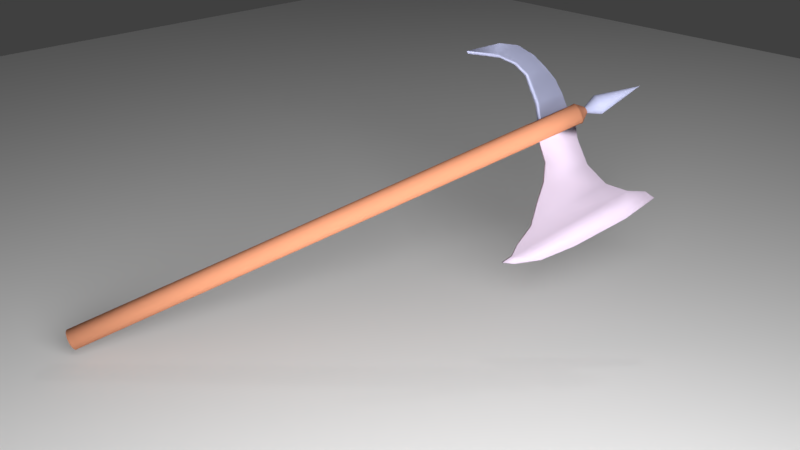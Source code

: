 # Source: halberd.blend  (saved by Blender 2.78.0; exported with 4.5.12 LTS)
import bpy
from mathutils import Matrix  # noqa: F401  (used for matrix-valued properties, if any)

bpy.ops.wm.read_factory_settings(use_empty=True)
scene = bpy.context.scene
scene.name = 'Scene'

# ---- collections
col_collection_1 = bpy.data.collections.new('Collection 1'); scene.collection.children.link(col_collection_1)
col_collection_5 = bpy.data.collections.new('Collection 5'); scene.collection.children.link(col_collection_5)

# ---- materials (node trees are filled in below, after node groups)
mat_blade = bpy.data.materials.new('Blade')
mat_blade.alpha_threshold = 0.0
mat_blade.diffuse_color = (0.7586, 0.6347, 0.7991, 1.0)
mat_blade.specular_color = (0.8523, 0.9711, 1.0)
mat_blade.roughness = 0.5
mat_behindblade = bpy.data.materials.new('BehindBlade')
mat_behindblade.alpha_threshold = 0.0
mat_behindblade.diffuse_color = (0.5333, 0.5583, 0.7991, 1.0)
mat_behindblade.roughness = 0.5
mat_top = bpy.data.materials.new('Top')
mat_top.alpha_threshold = 0.0
mat_top.diffuse_color = (0.5333, 0.5583, 0.7991, 1.0)
mat_top.roughness = 0.5
mat_wood = bpy.data.materials.new('Wood')
mat_wood.alpha_threshold = 0.0
mat_wood.diffuse_color = (0.8, 0.3325, 0.1878, 1.0)
mat_wood.roughness = 0.5
mat_material_003 = bpy.data.materials.new('Material.003')
mat_material_003.alpha_threshold = 0.0
mat_material_003.roughness = 0.5

# ---- material node trees
mat_blade.use_nodes = True; mat_blade.node_tree.nodes.clear()
_N = mat_blade.node_tree.nodes; _L = mat_blade.node_tree.links
n0 = _N.new('ShaderNodeOutputMaterial'); n0.name = 'Material Output'; n0.location = (300, 300)
n1 = _N.new('ShaderNodeBsdfDiffuse'); n1.name = 'Diffuse BSDF'; n1.location = (10, 300)
n1.inputs[0].default_value = (0.7586, 0.6347, 0.7991, 1.0)
_L.new(n1.outputs[0], n0.inputs[0])
n0.is_active_output = True
mat_material_003.use_nodes = True; mat_material_003.node_tree.nodes.clear()
_N = mat_material_003.node_tree.nodes; _L = mat_material_003.node_tree.links
n0 = _N.new('ShaderNodeOutputMaterial'); n0.name = 'Material Output'; n0.location = (300, 300)
n1 = _N.new('ShaderNodeEmission'); n1.name = 'Emission'; n1.location = (10, 300)
n1.inputs[0].default_value = (0.8, 0.8, 0.8, 1.0)
n1.inputs[1].default_value = 10.0
_L.new(n1.outputs[0], n0.inputs[0])
n0.is_active_output = True

# ---- world
world_world = bpy.data.worlds.new('World'); scene.world = world_world
world_world.color = (0.05088, 0.05088, 0.05088)
world_world.use_sun_shadow = False
world_world.sun_shadow_jitter_overblur = 0.0
world_world.cycles.sampling_method = 'MANUAL'

# ---- cameras
cam_camera = bpy.data.cameras.new('Camera')
cam_camera.clip_end = 100.0
cam_camera.lens = 35.0
cam_camera.sensor_width = 32.0
cam_camera.sensor_height = 18.0
cam_camera.ortho_scale = 7.314
cam_camera.dof.focus_distance = 0.0

# ---- lights
light_lamp_001 = bpy.data.lights.new('Lamp.001', 'POINT')
light_lamp_001.transmission_factor = 0.0
light_lamp_001.cutoff_distance = 30.0
light_lamp_001.energy = 100.0
light_lamp_001.shadow_buffer_clip_start = 1.001
light_lamp_001.shadow_soft_size = 0.1
light_lamp_001.shadow_maximum_resolution = 0.006
light_lamp_001.use_absolute_resolution = True

# ---- meshes
me_cylinder = bpy.data.meshes.new('Cylinder')
me_cylinder.from_pydata([(-0.0253, 0.07797, 0.1956), (-0.0253, 0.07797, 4.203), (-0.01006, 0.08075, 0.1956), (-0.01006, 0.08075, 4.203), (0.005423, 0.08049, 0.1956), (0.005423, 0.08049, 4.203), (0.02056, 0.07723, 0.1956), (0.02056, 0.07723, 4.203), (0.03477, 0.07107, 0.1956), (0.03477, 0.07107, 4.203), (0.04751, 0.06226, 0.1956), (0.04751, 0.06226, 4.203), (0.05828, 0.05113, 0.1956), (0.05828, 0.05113, 4.203), (0.06668, 0.03812, 0.1956), (0.06668, 0.03812, 4.203), (0.07237, 0.02372, 0.1956), (0.07237, 0.02372, 4.203), (0.07515, 0.00848, 0.1956), (0.07515, 0.00848, 4.203), (0.0749, -0.007005, 0.1956), (0.0749, -0.007005, 4.203), (0.07163, -0.02214, 0.1956), (0.07163, -0.02214, 4.203), (0.06548, -0.03635, 0.1956), (0.06548, -0.03635, 4.203), (0.05666, -0.04909, 0.1956), (0.05666, -0.04909, 4.203), (0.04554, -0.05986, 0.1956), (0.04554, -0.05986, 4.203), (0.03252, -0.06826, 0.1956), (0.03252, -0.06826, 4.203), (0.01812, -0.07396, 0.1956), (0.01812, -0.07396, 4.203), (0.002884, -0.07673, 0.1956), (0.002884, -0.07673, 4.203), (-0.0126, -0.07648, 0.1956), (-0.0126, -0.07648, 4.203), (-0.02774, -0.07321, 0.1956), (-0.02774, -0.07321, 4.203), (-0.04195, -0.06706, 0.1956), (-0.04195, -0.06706, 4.203), (-0.05469, -0.05825, 0.1956), (-0.05469, -0.05825, 4.203), (-0.06546, -0.04712, 0.1956), (-0.06546, -0.04712, 4.203), (-0.07386, -0.03411, 0.1956), (-0.07386, -0.03411, 4.203), (-0.07955, -0.0197, 0.1956), (-0.07955, -0.0197, 4.203), (-0.08233, -0.004466, 0.1956), (-0.08208, 0.01102, 0.1956), (-0.08208, 0.01102, 4.203), (-0.07881, 0.02616, 0.1956), (-0.07881, 0.02616, 4.203), (-0.07265, 0.04037, 0.1956), (-0.07265, 0.04037, 4.203), (-0.06384, 0.05311, 0.1956), (-0.06384, 0.05311, 4.203), (-0.05272, 0.06388, 0.1956), (-0.05272, 0.06388, 4.203), (-0.0397, 0.07227, 0.1956), (-0.0397, 0.07227, 4.203), (-0.0253, 0.07797, 2.199), (-0.01006, 0.08075, 2.199), (0.005423, 0.08049, 2.199), (0.02056, 0.07723, 2.199), (0.03477, 0.07107, 2.199), (0.04751, 0.06226, 2.199), (0.05828, 0.05113, 2.199), (0.06668, 0.03812, 2.199), (0.07237, 0.02372, 2.199), (0.07515, 0.00848, 2.199), (0.0749, -0.007005, 2.199), (0.07163, -0.02214, 2.199), (0.06548, -0.03635, 2.199), (0.05666, -0.04909, 2.199), (0.04554, -0.05986, 2.199), (0.03252, -0.06826, 2.199), (0.01812, -0.07396, 2.199), (0.002884, -0.07673, 2.199), (-0.0126, -0.07648, 2.199), (-0.02774, -0.07321, 2.199), (-0.04195, -0.06706, 2.199), (-0.05469, -0.05825, 2.199), (-0.06546, -0.04712, 2.199), (-0.07386, -0.03411, 2.199), (-0.07955, -0.0197, 2.199), (-0.08233, -0.004466, 2.199), (-0.08208, 0.01102, 2.199), (-0.07881, 0.02616, 2.199), (-0.07265, 0.04037, 2.199), (-0.06384, 0.05311, 2.199), (-0.05272, 0.06388, 2.199), (-0.0397, 0.07227, 2.199), (-0.0253, 0.07797, 3.824), (-0.01006, 0.08075, 3.824), (0.005423, 0.08049, 3.824), (0.02056, 0.07723, 3.824), (0.03477, 0.07107, 3.824), (0.04751, 0.06226, 3.824), (0.05828, 0.05113, 3.824), (0.06668, 0.03812, 3.824), (0.07237, 0.02372, 3.824), (0.07515, 0.00848, 3.824), (0.0749, -0.007005, 3.824), (0.07163, -0.02214, 3.824), (0.06548, -0.03635, 3.824), (0.05666, -0.04909, 3.824), (0.04554, -0.05986, 3.824), (0.03252, -0.06826, 3.824), (0.01812, -0.07396, 3.824), (0.002884, -0.07673, 3.824), (-0.0126, -0.07648, 3.824), (-0.02774, -0.07321, 3.824), (-0.04195, -0.06706, 3.824), (-0.05469, -0.05825, 3.824), (-0.06546, -0.04712, 3.824), (-0.07386, -0.03411, 3.824), (-0.07955, -0.0197, 3.824), (-0.08233, -0.004466, 3.824), (-0.08208, 0.01102, 3.824), (-0.07881, 0.02616, 3.824), (-0.07265, 0.04037, 3.824), (-0.06384, 0.05311, 3.824), (-0.05272, 0.06388, 3.824), (-0.0397, 0.07227, 3.824), (0.07515, 0.00848, 4.203), (0.07237, 0.02372, 4.105), (0.0749, -0.007005, 4.203), (0.07163, -0.02214, 4.105), (0.07237, 0.02372, 3.956), (0.07515, 0.00848, 3.956), (0.0749, -0.007005, 3.956), (0.07163, -0.02214, 3.956), (0.2963, -0.0818, 4.105), (0.2979, -0.06639, 4.105), (0.2918, -0.09662, 4.105), (0.2845, -0.1103, 4.105), (0.2979, -0.06639, 3.956), (0.2963, -0.0818, 3.956), (0.2918, -0.09662, 3.956), (0.2845, -0.1103, 3.956), (0.2963, -0.0818, 4.105), (0.2979, -0.06639, 4.105), (0.2918, -0.09662, 4.105), (0.2845, -0.1103, 4.105), (0.2979, -0.06639, 3.956), (0.2963, -0.0818, 3.956), (0.2918, -0.09662, 3.956), (0.2845, -0.1103, 3.956), (0.07515, 0.00848, 4.105), (0.07237, 0.02372, 4.105), (0.0749, -0.007005, 4.105), (0.07163, -0.02214, 4.105), (0.2918, -0.09662, 4.105), (0.2845, -0.1103, 4.105), (0.2963, -0.0818, 4.105), (0.2979, -0.06639, 4.105), (-0.0397, 0.07227, 4.203), (-0.05272, 0.06388, 4.203), (-0.06384, 0.05311, 4.203), (-0.07265, 0.04037, 4.203), (-0.07881, 0.02616, 4.203), (-0.08208, 0.01102, 4.203), (-0.08233, -0.004466, 4.203), (-0.07955, -0.0197, 4.203), (-0.07386, -0.03411, 4.203), (-0.06546, -0.04712, 4.203), (-0.05469, -0.05825, 4.203), (-0.04195, -0.06706, 4.203), (-0.02774, -0.07321, 4.203), (-0.0126, -0.07648, 4.203), (0.002884, -0.07673, 4.203), (0.01812, -0.07396, 4.203), (0.03252, -0.06826, 4.203), (0.04554, -0.05986, 4.203), (0.05666, -0.04909, 4.203), (0.06548, -0.03635, 4.203), (0.07163, -0.02214, 4.203), (0.0749, -0.007005, 4.203), (0.07515, 0.00848, 4.203), (0.07237, 0.02372, 4.203), (0.06668, 0.03812, 4.203), (0.05828, 0.05113, 4.203), (0.04751, 0.06226, 4.203), (0.03477, 0.07107, 4.203), (0.02056, 0.07723, 4.203), (0.005423, 0.08049, 4.203), (-0.0253, 0.07797, 4.203), (-0.01006, 0.08075, 4.203), (-0.01514, 0.02449, 4.267), (-0.01931, 0.0218, 4.267), (-0.02287, 0.01835, 4.267), (-0.02568, 0.01428, 4.267), (-0.02765, 0.009733, 4.267), (-0.0287, 0.00489, 4.267), (-0.02878, -6.398e-05, 4.267), (-0.02789, -0.004938, 4.267), (-0.02607, -0.009546, 4.267), (-0.02338, -0.01371, 4.267), (-0.01994, -0.01727, 4.267), (-0.01586, -0.02009, 4.267), (-0.01132, -0.02206, 4.267), (-0.006472, -0.0231, 4.267), (-0.001519, -0.02318, 4.267), (0.003356, -0.02229, 4.267), (0.007963, -0.02047, 4.267), (0.01213, -0.01779, 4.267), (0.01569, -0.01434, 4.267), (0.01851, -0.01027, 4.267), (0.02047, -0.005719, 4.267), (0.02152, -0.000876, 4.267), (0.0216, 0.004078, 4.267), (0.02071, 0.008952, 4.267), (0.01889, 0.01356, 4.267), (0.0162, 0.01772, 4.267), (0.01276, 0.02128, 4.267), (0.008683, 0.0241, 4.267), (0.004137, 0.02607, 4.267), (-0.0007065, 0.02712, 4.267), (-0.01053, 0.02631, 4.267), (-0.00566, 0.0272, 4.267), (-0.01514, 0.02449, 4.267), (-0.01931, 0.0218, 4.267), (-0.02287, 0.01835, 4.267), (-0.02568, 0.01428, 4.267), (-0.02765, 0.009733, 4.267), (-0.0287, 0.00489, 4.267), (-0.02878, -6.398e-05, 4.267), (-0.02789, -0.004938, 4.267), (-0.02607, -0.009546, 4.267), (-0.02338, -0.01371, 4.267), (-0.01994, -0.01727, 4.267), (-0.01586, -0.02009, 4.267), (-0.01132, -0.02206, 4.267), (-0.006472, -0.0231, 4.267), (-0.001519, -0.02318, 4.267), (0.003356, -0.02229, 4.267), (0.007963, -0.02047, 4.267), (0.01213, -0.01779, 4.267), (0.01569, -0.01434, 4.267), (0.01851, -0.01027, 4.267), (0.02047, -0.005719, 4.267), (0.02152, -0.000876, 4.267), (0.0216, 0.004078, 4.267), (0.02071, 0.008952, 4.267), (0.01889, 0.01356, 4.267), (0.0162, 0.01772, 4.267), (0.01276, 0.02128, 4.267), (0.008683, 0.0241, 4.267), (0.004137, 0.02607, 4.267), (-0.0007065, 0.02712, 4.267), (-0.01053, 0.02631, 4.267), (-0.00566, 0.0272, 4.267), (-0.03762, 0.06823, 4.367), (-0.04989, 0.06031, 4.367), (-0.06037, 0.05016, 4.367), (-0.06868, 0.03816, 4.367), (-0.07448, 0.02477, 4.367), (-0.07756, 0.0105, 4.367), (-0.07779, -0.004093, 4.367), (-0.07518, -0.01845, 4.367), (-0.06981, -0.03202, 4.367), (-0.0619, -0.04429, 4.367), (-0.05174, -0.05478, 4.367), (-0.03974, -0.06308, 4.367), (-0.02635, -0.06888, 4.367), (-0.01208, -0.07196, 4.367), (0.002511, -0.07219, 4.367), (0.01687, -0.06958, 4.367), (0.03044, -0.06421, 4.367), (0.04271, -0.0563, 4.367), (0.05319, -0.04615, 4.367), (0.0615, -0.03414, 4.367), (0.0673, -0.02075, 4.367), (0.07038, -0.006486, 4.367), (0.07061, 0.008108, 4.367), (0.068, 0.02247, 4.367), (0.06263, 0.03604, 4.367), (0.05472, 0.0483, 4.367), (0.04457, 0.05879, 4.367), (0.03256, 0.06709, 4.367), (0.01917, 0.0729, 4.367), (0.004903, 0.07597, 4.367), (-0.02405, 0.07359, 4.367), (-0.00969, 0.07621, 4.367), (-0.003589, 0.002007, 4.711), (-0.003589, 0.002007, 4.711), (-0.003589, 0.002007, 4.711), (-0.003589, 0.002007, 4.711), (-0.003589, 0.002007, 4.711), (-0.003589, 0.002007, 4.711), (-0.003589, 0.002007, 4.711), (-0.003589, 0.002007, 4.711), (-0.003589, 0.002007, 4.711), (-0.003589, 0.002007, 4.711), (-0.003589, 0.002007, 4.711), (-0.003589, 0.002007, 4.711), (-0.003589, 0.002007, 4.711), (-0.003589, 0.002007, 4.711), (-0.003589, 0.002007, 4.711), (-0.003589, 0.002007, 4.711), (-0.003589, 0.002007, 4.711), (-0.003589, 0.002007, 4.711), (-0.003589, 0.002007, 4.711), (-0.003589, 0.002007, 4.711), (-0.003589, 0.002007, 4.711), (-0.003589, 0.002007, 4.711), (-0.003589, 0.002007, 4.711), (-0.003589, 0.002007, 4.711), (-0.003589, 0.002007, 4.711), (-0.003589, 0.002007, 4.711), (-0.003589, 0.002007, 4.711), (-0.003589, 0.002007, 4.711), (-0.003589, 0.002007, 4.711), (-0.003589, 0.002007, 4.711), (-0.003589, 0.002007, 4.711), (-0.003589, 0.002007, 4.711), (-0.0822, -0.004296, 4.203), (-0.082, 0.01098, 4.203), (-0.0822, -0.004296, 3.824), (-0.082, 0.01098, 3.824), (-0.06777, -1.301, 3.82), (-0.06777, -0.3006, 3.819), (0.6992, 0.01022, 3.879), (0.7438, 0.01006, 3.635), (0.07164, 0.01259, 4.146), (0.1837, 0.01217, 4.154), (0.2957, 0.01174, 4.15), (0.4077, 0.01132, 4.119), (0.5198, 0.0109, 4.076), (0.6318, 0.01048, 3.998), (0.6318, 0.01048, 3.831), (0.5198, 0.0109, 3.935), (0.4077, 0.01132, 3.981), (0.2957, 0.01174, 3.974), (0.1837, 0.01217, 3.968), (0.07164, 0.01259, 3.932), (0.7438, 0.01006, 3.635), (0.6318, 0.01048, 3.831), (0.5198, 0.0109, 3.935), (0.4077, 0.01132, 3.981), (0.2957, 0.01174, 3.974), (0.1837, 0.01217, 3.968), (0.07164, 0.01259, 3.932), (0.7438, 0.01006, 3.635), (0.6318, 0.01048, 3.831), (0.5198, 0.0109, 3.935), (0.4077, 0.01132, 3.981), (0.2957, 0.01174, 3.974), (0.1837, 0.01217, 3.968), (0.07164, 0.01259, 3.932), (0.7438, 0.01006, 3.635), (0.6318, 0.01048, 3.831), (0.5198, 0.0109, 3.935), (0.4077, 0.01132, 3.981), (0.2957, 0.01174, 3.974), (0.1837, 0.01217, 3.968), (0.07164, 0.01259, 3.932), (0.7438, 0.01006, 3.635), (0.6318, 0.01048, 3.831), (0.5198, 0.0109, 3.935), (0.4077, 0.01132, 3.981), (0.2957, 0.01174, 3.974), (0.1837, 0.01217, 3.968), (0.07164, 0.01259, 3.932), (0.07164, 0.01259, 4.146), (0.07164, 0.01259, 3.932), (0.6992, 0.01022, 3.879), (0.7438, 0.01006, 3.635), (0.07164, 0.01259, 4.146), (0.1837, 0.01217, 4.154), (0.2957, 0.01174, 4.15), (0.4077, 0.01132, 4.119), (0.5198, 0.0109, 4.076), (0.6318, 0.01048, 3.998), (0.6318, 0.01048, 3.831), (0.5198, 0.0109, 3.935), (0.4077, 0.01132, 3.981), (0.2957, 0.01174, 3.974), (0.1837, 0.01217, 3.968), (0.7438, 0.01006, 3.635), (0.6318, 0.01048, 3.831), (0.5198, 0.0109, 3.935), (0.4077, 0.01132, 3.981), (0.2957, 0.01174, 3.974), (0.1837, 0.01217, 3.968), (0.07164, 0.01259, 3.932), (0.07164, 0.01259, 4.146), (0.07164, 0.01259, 3.932), (0.6991, -0.01127, 3.879), (0.7437, -0.01144, 3.635), (0.07155, -0.008902, 4.146), (0.1836, -0.009325, 4.154), (0.2956, -0.009747, 4.15), (0.4077, -0.01017, 4.119), (0.5197, -0.01059, 4.076), (0.6317, -0.01101, 3.998), (0.6317, -0.01101, 3.831), (0.5197, -0.01059, 3.935), (0.4077, -0.01017, 3.981), (0.2956, -0.009747, 3.974), (0.1836, -0.009325, 3.968), (0.7437, -0.01144, 3.635), (0.6317, -0.01101, 3.831), (0.5197, -0.01059, 3.935), (0.4077, -0.01017, 3.981), (0.2956, -0.009747, 3.974), (0.1836, -0.009325, 3.968), (0.07156, -0.008902, 3.932), (0.07155, -0.008902, 4.146), (0.07156, -0.008902, 3.932), (0.6992, -0.0005224, 3.879), (0.7438, -0.0006907, 3.635), (0.6044, -0.0001651, 3.837), (0.7234, -0.0006139, 3.635), (0.5132, 0.0001787, 3.918), (0.4082, 0.0005745, 3.958), (0.2957, 0.0009989, 3.947), (0.1836, 0.001421, 3.94), (0.0716, 0.001844, 3.905), (-0.8006, 0.02291, 4.469), (-0.6722, 0.02291, 4.305), (-0.5584, 0.02291, 4.179), (-0.07069, 0.02291, 3.856), (-0.2342, 0.02525, 3.835), (-0.7005, 0.02525, 3.399), (-0.7304, 0.02291, 4.426), (-0.4906, 0.02525, 3.65), (-0.6197, 0.02525, 3.545), (-0.761, 0.02525, 3.327), (-0.7732, 0.02525, 3.246), (-0.8176, 0.02525, 3.328), (-0.8515, 0.02525, 4.213), (-0.3748, 0.02291, 4.111), (-0.06867, 0.02291, 4.152), (-0.3634, 0.02525, 3.763), (-0.1716, 0.02291, 4.12), (-0.8709, 0.02525, 3.51), (-0.8805, 0.02525, 3.786), (-0.8515, -0.01709, 4.213), (-0.8006, -0.01709, 4.469), (-0.7304, -0.01709, 4.426), (-0.6722, -0.01709, 4.305), (-0.5584, -0.01709, 4.179), (-0.3748, -0.01709, 4.111), (-0.1716, -0.01709, 4.12), (-0.06867, -0.01709, 4.152), (-0.07069, -0.01709, 3.856), (-0.2342, -0.01709, 3.835), (-0.3634, -0.01709, 3.763), (-0.4906, -0.01709, 3.65), (-0.6197, -0.01709, 3.545), (-0.7005, -0.01709, 3.399), (-0.761, -0.01709, 3.327), (-0.7732, -0.01709, 3.246), (-0.8176, -0.01709, 3.328), (-0.8709, -0.01709, 3.51), (-0.8805, -0.01709, 3.786), (-0.7304, 0.002909, 4.426), (-0.6722, 0.002909, 4.305), (-0.5584, 0.002909, 4.179), (-0.3748, 0.002909, 4.111), (-0.1716, 0.002909, 4.12), (-0.06867, 0.002909, 4.152), (-0.8575, 0.005246, 4.213), (-0.8067, 0.002909, 4.469), (-0.8236, 0.005247, 3.328), (-0.8769, 0.005247, 3.51), (-0.3634, 0.005247, 3.763), (-0.8866, 0.005247, 3.786), (-0.4906, 0.005247, 3.65), (-0.6197, 0.005247, 3.545), (-0.7005, 0.005247, 3.399), (-0.761, 0.005247, 3.327), (-0.7792, 0.005247, 3.246), (-0.2342, 0.005247, 3.835), (-0.07069, 0.002909, 3.856)], [(23, 130), (17, 127), (23, 154), (153, 129), (103, 131), (132, 104), (106, 134), (105, 133), (128, 17), (149, 141), (140, 148), (130, 154), (142, 150), (146, 138), (145, 137), (135, 143), (144, 136), (139, 147), (127, 151), (152, 128), (137, 155), (156, 138), (158, 136), (157, 135), (320, 54), (322, 122), (49, 319), (319, 320), (119, 321), (321, 322), (103, 152), (127, 181), (181, 151), (23, 180), (152, 182), (17, 152), (23, 129), (180, 153), (129, 179), (182, 179)], [(95, 1, 3, 96), (96, 3, 5, 97), (97, 5, 7, 98), (98, 7, 9, 99), (99, 9, 11, 100), (100, 11, 13, 101), (101, 13, 15, 102), (102, 15, 17, 103), (106, 23, 25, 107), (107, 25, 27, 108), (108, 27, 29, 109), (109, 29, 31, 110), (110, 31, 33, 111), (111, 33, 35, 112), (112, 35, 37, 113), (113, 37, 39, 114), (114, 39, 41, 115), (115, 41, 43, 116), (116, 43, 45, 117), (117, 45, 47, 118), (118, 47, 49, 119), (122, 54, 56, 123), (123, 56, 58, 124), (124, 58, 60, 125), (62, 60, 160, 159), (125, 60, 62, 126), (126, 62, 1, 95), (0, 2, 4, 6, 8, 10, 12, 14, 16, 18, 20, 22, 24, 26, 28, 30, 32, 34, 36, 38, 40, 42, 44, 46, 48, 50, 51, 53, 55, 57, 59, 61), (61, 94, 63, 0), (59, 93, 94, 61), (57, 92, 93, 59), (55, 91, 92, 57), (53, 90, 91, 55), (51, 89, 90, 53), (50, 88, 89, 51), (48, 87, 88, 50), (46, 86, 87, 48), (44, 85, 86, 46), (42, 84, 85, 44), (40, 83, 84, 42), (38, 82, 83, 40), (36, 81, 82, 38), (34, 80, 81, 36), (32, 79, 80, 34), (30, 78, 79, 32), (28, 77, 78, 30), (26, 76, 77, 28), (24, 75, 76, 26), (22, 74, 75, 24), (20, 73, 74, 22), (18, 72, 73, 20), (16, 71, 72, 18), (14, 70, 71, 16), (12, 69, 70, 14), (10, 68, 69, 12), (8, 67, 68, 10), (6, 66, 67, 8), (4, 65, 66, 6), (2, 64, 65, 4), (0, 63, 64, 2), (94, 126, 95, 63), (93, 125, 126, 94), (92, 124, 125, 93), (91, 123, 124, 92), (90, 122, 123, 91), (89, 121, 122, 90), (88, 120, 121, 89), (87, 119, 120, 88), (86, 118, 119, 87), (85, 117, 118, 86), (84, 116, 117, 85), (83, 115, 116, 84), (82, 114, 115, 83), (81, 113, 114, 82), (80, 112, 113, 81), (79, 111, 112, 80), (78, 110, 111, 79), (77, 109, 110, 78), (76, 108, 109, 77), (75, 107, 108, 76), (74, 106, 107, 75), (73, 105, 106, 74), (72, 104, 105, 73), (71, 103, 104, 72), (70, 102, 103, 71), (69, 101, 102, 70), (68, 100, 101, 69), (67, 99, 100, 68), (66, 98, 99, 67), (65, 97, 98, 66), (64, 96, 97, 65), (63, 95, 96, 64), (19, 21, 129, 127), (25, 23, 179, 178), (49, 47, 167, 166), (11, 9, 186, 185), (35, 33, 174, 173), (58, 56, 162, 161), (167, 168, 200, 199), (45, 43, 169, 168), (7, 5, 188, 187), (31, 29, 176, 175), (54, 52, 164, 163), (17, 15, 183, 182), (41, 39, 171, 170), (21, 19, 181, 180), (27, 25, 178, 177), (13, 11, 185, 184), (37, 35, 173, 172), (60, 58, 161, 160), (23, 21, 180, 179), (3, 1, 189, 190), (29, 27, 177, 176), (9, 7, 187, 186), (33, 31, 175, 174), (56, 54, 163, 162), (19, 17, 182, 181), (43, 41, 170, 169), (5, 3, 190, 188), (47, 45, 168, 167), (15, 13, 184, 183), (39, 37, 172, 171), (1, 62, 159, 189), (209, 210, 242, 241), (162, 163, 195, 194), (189, 159, 191, 221), (169, 170, 202, 201), (180, 181, 213, 212), (160, 161, 193, 192), (166, 167, 199, 198), (171, 172, 204, 203), (176, 177, 209, 208), (184, 185, 217, 216), (173, 174, 206, 205), (178, 179, 211, 210), (175, 176, 208, 207), (172, 173, 205, 204), (177, 178, 210, 209), (190, 189, 221, 222), (179, 180, 212, 211), (181, 182, 214, 213), (164, 165, 197, 196), (183, 184, 216, 215), (182, 183, 215, 214), (168, 169, 201, 200), (185, 186, 218, 217), (159, 160, 192, 191), (170, 171, 203, 202), (187, 188, 220, 219), (161, 162, 194, 193), (186, 187, 219, 218), (174, 175, 207, 206), (163, 164, 196, 195), (188, 190, 222, 220), (165, 166, 198, 197), (247, 248, 280, 279), (194, 195, 227, 226), (211, 212, 244, 243), (212, 213, 245, 244), (213, 214, 246, 245), (204, 205, 237, 236), (215, 216, 248, 247), (222, 221, 253, 254), (217, 218, 250, 249), (191, 192, 224, 223), (196, 197, 229, 228), (219, 220, 252, 251), (193, 194, 226, 225), (214, 215, 247, 246), (221, 191, 223, 253), (195, 196, 228, 227), (206, 207, 239, 238), (192, 193, 225, 224), (197, 198, 230, 229), (198, 199, 231, 230), (208, 209, 241, 240), (199, 200, 232, 231), (216, 217, 249, 248), (210, 211, 243, 242), (201, 202, 234, 233), (200, 201, 233, 232), (203, 204, 236, 235), (202, 203, 235, 234), (205, 206, 238, 237), (218, 219, 251, 250), (207, 208, 240, 239), (220, 222, 254, 252), (285, 255, 287, 317), (254, 253, 285, 286), (249, 250, 282, 281), (223, 224, 256, 255), (228, 229, 261, 260), (251, 252, 284, 283), (225, 226, 258, 257), (246, 247, 279, 278), (253, 223, 255, 285), (227, 228, 260, 259), (238, 239, 271, 270), (224, 225, 257, 256), (229, 230, 262, 261), (230, 231, 263, 262), (240, 241, 273, 272), (231, 232, 264, 263), (248, 249, 281, 280), (242, 243, 275, 274), (233, 234, 266, 265), (232, 233, 265, 264), (235, 236, 268, 267), (234, 235, 267, 266), (237, 238, 270, 269), (250, 251, 283, 282), (239, 240, 272, 271), (252, 254, 286, 284), (241, 242, 274, 273), (226, 227, 259, 258), (243, 244, 276, 275), (244, 245, 277, 276), (245, 246, 278, 277), (236, 237, 269, 268), (318, 317, 287, 288, 289, 290, 291, 292, 293, 294, 295, 296, 297, 298, 299, 300, 301, 302, 303, 304, 305, 306, 307, 308, 309, 310, 311, 312, 313, 314, 315, 316), (259, 260, 292, 291), (270, 271, 303, 302), (256, 257, 289, 288), (261, 262, 294, 293), (262, 263, 295, 294), (272, 273, 305, 304), (263, 264, 296, 295), (280, 281, 313, 312), (274, 275, 307, 306), (265, 266, 298, 297), (264, 265, 297, 296), (267, 268, 300, 299), (266, 267, 299, 298), (269, 270, 302, 301), (282, 283, 315, 314), (271, 272, 304, 303), (284, 286, 318, 316), (273, 274, 306, 305), (258, 259, 291, 290), (275, 276, 308, 307), (276, 277, 309, 308), (277, 278, 310, 309), (268, 269, 301, 300), (279, 280, 312, 311), (286, 285, 317, 318), (281, 282, 314, 313), (255, 256, 288, 287), (260, 261, 293, 292), (283, 284, 316, 315), (257, 258, 290, 289), (278, 279, 311, 310), (325, 326, 333, 332), (332, 333, 334, 331), (331, 334, 335, 330), (330, 335, 336, 329), (329, 336, 337, 328), (328, 337, 338, 327), (337, 336, 343, 344), (335, 334, 341, 342), (333, 326, 339, 340), (338, 337, 344, 345), (336, 335, 342, 343), (334, 333, 340, 341), (344, 343, 350, 351), (342, 341, 348, 349), (340, 339, 346, 347), (345, 344, 351, 352), (343, 342, 349, 350), (341, 340, 347, 348), (351, 350, 357, 358), (349, 348, 355, 356), (347, 346, 353, 354), (352, 351, 358, 359), (350, 349, 356, 357), (348, 347, 354, 355), (358, 357, 364, 365), (356, 355, 362, 363), (354, 353, 360, 361), (359, 358, 365, 366), (357, 356, 363, 364), (355, 354, 361, 362), (327, 338, 368, 367), (331, 330, 374, 375), (333, 332, 376, 377), (332, 331, 375, 376), (361, 360, 382, 383), (334, 331, 375, 378), (362, 361, 383, 384), (325, 332, 376, 369), (335, 330, 374, 379), (363, 362, 384, 385), (326, 325, 369, 370), (336, 329, 373, 380), (364, 363, 385, 386), (328, 327, 371, 372), (337, 328, 372, 381), (365, 364, 386, 387), (329, 328, 372, 373), (366, 365, 387, 388), (330, 329, 373, 374), (367, 368, 390, 389), (415, 416, 404, 405), (375, 374, 396, 397), (417, 415, 405, 406), (376, 375, 397, 398), (418, 417, 406, 407), (377, 376, 398, 399), (369, 376, 398, 391, 413), (419, 418, 407, 408), (378, 375, 397, 400), (414, 413, 391, 392), (420, 419, 408, 409), (379, 374, 396, 401), (372, 371, 393, 394), (421, 420, 409, 410), (380, 373, 395, 402), (373, 372, 394, 395), (389, 390, 412, 411), (381, 372, 394, 403), (374, 373, 395, 396), (370, 369, 413, 414), (388, 387, 420, 421), (387, 386, 419, 420), (386, 385, 418, 419), (385, 384, 417, 418), (384, 383, 415, 417), (383, 382, 416, 415), (421, 410, 412, 390, 388), (393, 410, 409, 394), (394, 409, 408, 395), (395, 408, 407, 401, 396), (396, 401, 407, 406, 400, 397), (397, 400, 406, 405, 399, 398), (398, 399, 405, 404, 392, 391), (404, 416, 382, 392, 414, 370), (181, 129, 180, 179, 411, 389, 182), (106, 105, 421, 410), (104, 103, 388, 421, 105), (388, 103, 182, 389, 390), (154, 106, 410, 393, 411, 179), (423, 424, 435, 438, 436, 425, 426, 437, 429, 430, 427, 431, 432, 433, 439, 440, 434, 422, 428), (461, 460, 443, 444), (471, 466, 434, 440), (469, 468, 457, 458), (437, 426, 477, 450, 451, 470), (462, 461, 444, 445), (471, 469, 458, 459), (472, 470, 451, 452), (463, 462, 445, 446), (441, 459, 458, 457, 456, 455, 454, 453, 452, 451, 450, 449, 448, 447, 446, 445, 444, 443, 442), (473, 472, 452, 453), (464, 463, 446, 447), (477, 478, 449, 450), (474, 473, 453, 454), (465, 464, 447, 448), (471, 459, 441, 466), (475, 474, 454, 455), (425, 436, 465, 448, 449, 478), (467, 466, 441, 442), (476, 475, 455, 456), (460, 467, 442, 443), (468, 476, 456, 457), (428, 422, 467, 460), (422, 434, 466, 467), (436, 438, 464, 465), (438, 435, 463, 464), (435, 424, 462, 463), (424, 423, 461, 462), (423, 428, 460, 461), (433, 432, 476, 468), (432, 431, 475, 476), (431, 427, 474, 475), (427, 430, 473, 474), (430, 429, 472, 473), (429, 437, 470, 472), (440, 439, 469, 471), (439, 433, 468, 469), (426, 425, 478, 477), (165, 465, 448, 166), (163, 436, 465, 165, 164), (425, 122, 121, 478), (120, 119, 449, 478, 121), (17, 182, 103, 102, 15), (49, 448, 119, 166), (436, 54, 163, 122)])
me_cylinder.polygons.foreach_set('use_smooth', [1, 1, 1, 1, 1, 1, 1, 1, 1, 1, 1, 1, 1, 1, 1, 1, 1, 1, 1, 1, 1, 1, 1, 1, 1, 1, 1, 1, 1, 1, 1, 1, 1, 1, 1, 1, 1, 1, 1, 1, 1, 1, 1, 1, 1, 1, 1, 1, 1, 1, 1, 1, 1, 1, 1, 1, 1, 1, 1, 1, 1, 1, 1, 1, 1, 1, 1, 1, 1, 1, 1, 1, 1, 1, 1, 1, 1, 1, 1, 1, 1, 1, 1, 1, 1, 1, 1, 1, 1, 1, 1, 1, 1, 1, 1, 1, 1, 1, 1, 1, 1, 1, 1, 1, 1, 1, 1, 1, 1, 1, 1, 1, 1, 1, 1, 1, 1, 1, 1, 1, 1, 1, 1, 1, 1, 1, 1, 1, 1, 1, 1, 1, 1, 1, 1, 1, 1, 1, 1, 1, 1, 1, 1, 1, 1, 1, 1, 1, 1, 1, 1, 1, 1, 1, 1, 1, 1, 1, 1, 1, 1, 1, 1, 1, 1, 1, 1, 1, 1, 1, 1, 1, 1, 1, 1, 1, 1, 1, 1, 1, 1, 1, 1, 1, 1, 1, 1, 1, 1, 1, 1, 1, 1, 1, 1, 1, 1, 1, 1, 1, 1, 1, 1, 1, 1, 1, 1, 1, 1, 1, 1, 1, 1, 1, 1, 1, 1, 1, 1, 1, 1, 1, 1, 1, 1, 1, 1, 1, 1, 1, 1, 1, 1, 1, 1, 1, 1, 1, 1, 1, 1, 1, 1, 1, 1, 1, 1, 1, 1, 1, 1, 1, 1, 1, 1, 1, 1, 1, 1, 1, 1, 1, 1, 1, 1, 1, 1, 1, 1, 1, 1, 1, 1, 1, 1, 1, 1, 1, 1, 1, 1, 1, 1, 1, 1, 1, 1, 1, 1, 1, 1, 1, 1, 1, 1, 1, 1, 1, 1, 1, 1, 1, 1, 1, 1, 1, 1, 1, 1, 1, 1, 1, 1, 1, 1, 1, 1, 1, 1, 1, 1, 1, 1, 1, 1, 1, 1, 1, 1, 1, 1, 1, 1, 1, 1, 1, 1, 1, 1, 1, 1, 1, 1, 1, 1, 1, 1, 1, 1, 1, 1, 1, 1, 1, 1, 1, 1, 1, 1, 1, 1, 1, 1, 1, 1, 1, 1, 1, 1, 1, 1, 1, 1, 1, 1, 1, 1, 1, 1, 1, 1, 1, 0, 1, 1])
me_cylinder.polygons.foreach_set('material_index', [4, 4, 4, 4, 4, 4, 4, 4, 4, 4, 4, 4, 4, 4, 4, 4, 4, 4, 4, 4, 4, 4, 4, 4, 4, 4, 4, 4, 4, 4, 4, 4, 4, 4, 4, 4, 4, 4, 4, 4, 4, 4, 4, 4, 4, 4, 4, 4, 4, 4, 4, 4, 4, 4, 4, 4, 4, 4, 4, 4, 4, 4, 4, 4, 4, 4, 4, 4, 4, 4, 4, 4, 4, 4, 4, 4, 4, 4, 4, 4, 4, 4, 4, 4, 4, 4, 4, 4, 4, 4, 4, 4, 4, 4, 4, 4, 4, 4, 4, 4, 4, 4, 4, 4, 4, 4, 4, 4, 4, 4, 4, 4, 4, 4, 4, 4, 4, 4, 4, 4, 4, 4, 4, 0, 4, 4, 4, 4, 4, 4, 4, 4, 4, 4, 4, 4, 4, 4, 4, 4, 4, 4, 4, 4, 4, 4, 4, 4, 4, 4, 4, 4, 4, 4, 4, 3, 0, 0, 0, 0, 0, 0, 0, 0, 0, 0, 0, 0, 0, 0, 0, 0, 0, 0, 0, 0, 0, 0, 0, 0, 0, 0, 0, 0, 0, 0, 0, 3, 3, 3, 3, 3, 3, 3, 3, 3, 3, 3, 3, 3, 3, 3, 3, 3, 3, 3, 3, 3, 3, 3, 3, 3, 3, 3, 3, 3, 3, 3, 3, 3, 3, 3, 3, 3, 3, 3, 3, 3, 3, 3, 3, 3, 3, 3, 3, 3, 3, 3, 3, 3, 3, 3, 3, 3, 3, 3, 3, 3, 3, 3, 3, 2, 2, 2, 2, 2, 2, 2, 2, 2, 2, 2, 2, 2, 2, 2, 2, 2, 2, 2, 2, 2, 2, 2, 2, 2, 2, 2, 2, 2, 2, 4, 2, 2, 2, 2, 2, 2, 2, 2, 2, 2, 2, 2, 2, 2, 2, 2, 2, 2, 4, 2, 2, 2, 2, 2, 2, 2, 2, 2, 2, 2, 2, 2, 2, 2, 2, 4, 2, 2, 2, 2, 2, 2, 2, 2, 2, 4, 2, 2, 2, 2, 2, 2, 2, 4, 4, 4, 4, 4, 1, 1, 1, 1, 1, 1, 1, 1, 1, 1, 1, 1, 1, 1, 1, 1, 1, 4, 1, 1, 1, 1, 1, 1, 1, 1, 1, 1, 1, 1, 1, 1, 1, 1, 1, 1, 1, 1, 4, 4, 4, 4, 4, 4, 4])
me_cylinder.materials.append(None)
me_cylinder.materials.append(mat_blade)
me_cylinder.materials.append(mat_behindblade)
me_cylinder.materials.append(mat_top)
me_cylinder.materials.append(mat_wood)
me_cylinder.use_remesh_preserve_volume = False
me_cylinder.use_remesh_preserve_attributes = False
me_cylinder.use_mirror_vertex_groups = False
me_cylinder.update()
me_plane_002 = bpy.data.meshes.new('Plane.002')
me_plane_002.from_pydata([(-1.0, -1.0, 0.0), (1.0, -1.0, 0.0), (-1.0, 1.0, 0.0), (1.0, 1.0, 0.0)], [], [(0, 1, 3, 2)])
me_plane_002.use_remesh_preserve_volume = False
me_plane_002.use_remesh_preserve_attributes = False
me_plane_002.use_mirror_vertex_groups = False
me_plane_002.update()
me_plane = bpy.data.meshes.new('Plane')
me_plane.from_pydata([(-1.0, -1.0, 0.0), (1.0, -1.0, 0.0), (-1.0, 1.0, 0.0), (1.0, 1.0, 0.0)], [], [(0, 1, 3, 2)])
me_plane.materials.append(mat_material_003)
me_plane.use_remesh_preserve_volume = False
me_plane.use_remesh_preserve_attributes = False
me_plane.use_mirror_vertex_groups = False
me_plane.update()

# ---- objects
ob_cylinder = bpy.data.objects.new('Cylinder', me_cylinder)
ob_camera = bpy.data.objects.new('Camera', cam_camera)
ob_plane_001 = bpy.data.objects.new('Plane.001', me_plane_002)
ob_plane = bpy.data.objects.new('Plane', me_plane)
ob_lamp_001 = bpy.data.objects.new('Lamp.001', light_lamp_001)

# ---- transforms, parenting, visibility, modifiers, constraints
ob_cylinder.location = (0.4371, -3.793, 0.1191)
ob_cylinder.rotation_euler = (0.905, -0.9827, -3.073)
ob_cylinder.lineart.crease_threshold = 0.0
ob_camera.location = (5.936, -5.511, 3.695)
ob_camera.rotation_euler = (1.109, 0.0, 0.8149)
ob_camera.lock_rotations_4d = False
ob_camera.empty_display_type = 'ARROWS'
ob_camera.color = (0.0, 0.0, 0.0, 0.0)
ob_camera.display_type = 'WIRE'
ob_camera.lineart.crease_threshold = 0.0
ob_plane_001.location = (0.0, 0.0, 0.0)
ob_plane_001.scale = (7.974, 7.974, 7.974)
ob_plane_001.lineart.crease_threshold = 0.0
ob_plane.location = (6.763, -5.079, 3.045)
ob_plane.rotation_euler = (-2.473, -0.8243, 1.799)
ob_plane.scale = (2.518, 2.518, 2.518)
ob_plane.lineart.crease_threshold = 0.0
ob_lamp_001.location = (0.5568, 3.243, 6.755)
ob_lamp_001.rotation_euler = (0.6503, 0.05522, 1.866)
ob_lamp_001.lock_rotations_4d = False
ob_lamp_001.empty_display_type = 'ARROWS'
ob_lamp_001.color = (0.0, 0.0, 0.0, 0.0)
ob_lamp_001.lineart.crease_threshold = 0.0

# ---- collection membership
col_collection_1.objects.link(ob_cylinder)
col_collection_1.objects.link(ob_camera)
col_collection_5.objects.link(ob_plane_001)
col_collection_5.objects.link(ob_plane)
col_collection_5.objects.link(ob_lamp_001)

# ---- scene / render settings (as saved in the file)
scene.camera = ob_camera
scene.frame_start = 1; scene.frame_end = 250; scene.frame_set(1)
scene.render.engine = 'CYCLES'
scene.render.resolution_percentage = 50
scene.render.dither_intensity = 0.0
scene.render.use_overwrite = False
scene.cycles.use_denoising = False
scene.cycles.samples = 128
scene.cycles.sampling_pattern = 'TABULATED_SOBOL'
scene.cycles.light_sampling_threshold = 0.0
scene.cycles.use_adaptive_sampling = False
scene.cycles.use_light_tree = False
scene.cycles.blur_glossy = 0.0
scene.cycles.sample_clamp_indirect = 0.0
scene.view_settings.view_transform = 'Standard'
bpy.context.view_layer.update()
